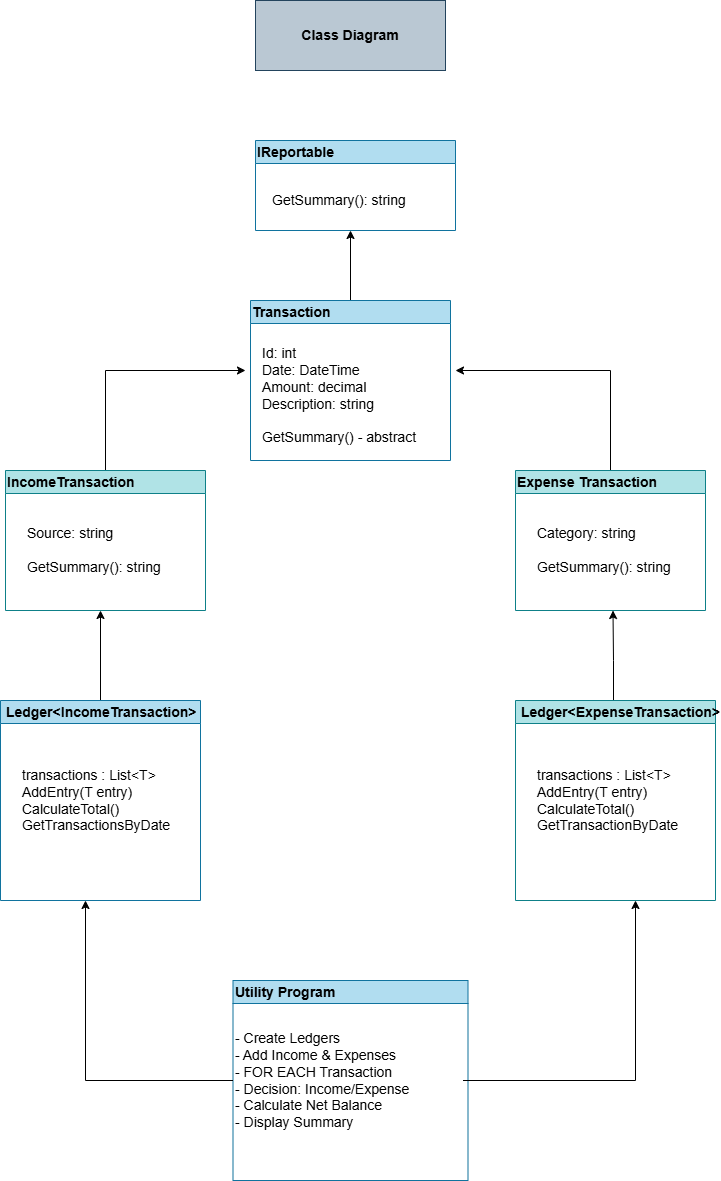

The diagram above was exported from draw.io. Its source (the exported page's mxGraphModel, read from the mxfile embedded in the PNG):
<mxGraphModel dx="1034" dy="530" grid="1" gridSize="10" guides="1" tooltips="1" connect="1" arrows="1" fold="1" page="1" pageScale="1" pageWidth="850" pageHeight="1100" math="0" shadow="0">
  <root>
    <mxCell id="0" />
    <mxCell id="1" parent="0" />
    <mxCell id="Ejxn_6bnI7JFJvfYzzlv-1" parent="1" style="swimlane;whiteSpace=wrap;html=1;fontSize=14;align=left;fillColor=#b1ddf0;strokeColor=#10739e;" value="IReportable" vertex="1">
      <mxGeometry height="90" width="200" x="340" y="170" as="geometry" />
    </mxCell>
    <mxCell id="Ejxn_6bnI7JFJvfYzzlv-3" parent="Ejxn_6bnI7JFJvfYzzlv-1" style="text;html=1;whiteSpace=wrap;fillColor=none;align=left;verticalAlign=middle;rounded=0;fontSize=14;" value="GetSummary(): string" vertex="1">
      <mxGeometry height="30" width="160" x="15" y="45" as="geometry" />
    </mxCell>
    <mxCell id="Ejxn_6bnI7JFJvfYzzlv-2" parent="1" style="rounded=0;whiteSpace=wrap;html=1;fontSize=14;align=center;fillColor=#bac8d3;strokeColor=#23445d;" value="&lt;b&gt;Class Diagram&lt;/b&gt;" vertex="1">
      <mxGeometry height="70" width="190" x="340" y="30" as="geometry" />
    </mxCell>
    <mxCell id="Ejxn_6bnI7JFJvfYzzlv-14" edge="1" parent="1" source="Ejxn_6bnI7JFJvfYzzlv-4" style="edgeStyle=orthogonalEdgeStyle;rounded=0;orthogonalLoop=1;jettySize=auto;html=1;fontSize=14;align=left;fillColor=none;" value="">
      <mxGeometry relative="1" as="geometry">
        <mxPoint x="435" y="260" as="targetPoint" />
      </mxGeometry>
    </mxCell>
    <mxCell id="Ejxn_6bnI7JFJvfYzzlv-4" parent="1" style="swimlane;whiteSpace=wrap;html=1;fontSize=14;align=left;fillColor=#b1ddf0;strokeColor=#10739e;" value="Transaction" vertex="1">
      <mxGeometry height="160" width="200" x="335" y="330" as="geometry" />
    </mxCell>
    <mxCell id="Ejxn_6bnI7JFJvfYzzlv-5" parent="Ejxn_6bnI7JFJvfYzzlv-4" style="text;html=1;whiteSpace=wrap;fillColor=none;align=left;verticalAlign=middle;rounded=0;fontSize=14;" value="Id: int&lt;div&gt;Date: DateTime&lt;/div&gt;&lt;div&gt;Amount: decimal&lt;/div&gt;&lt;div&gt;Description: string&lt;/div&gt;&lt;div&gt;&lt;br&gt;&lt;/div&gt;&lt;div&gt;GetSummary() - abstract&lt;/div&gt;" vertex="1">
      <mxGeometry height="110" width="180" x="10" y="40" as="geometry" />
    </mxCell>
    <mxCell id="Ejxn_6bnI7JFJvfYzzlv-16" edge="1" parent="1" source="Ejxn_6bnI7JFJvfYzzlv-6" style="edgeStyle=orthogonalEdgeStyle;rounded=0;orthogonalLoop=1;jettySize=auto;html=1;fontSize=14;align=left;fillColor=none;" value="">
      <mxGeometry relative="1" as="geometry">
        <Array as="points">
          <mxPoint x="190" y="400" />
        </Array>
        <mxPoint x="330" y="400" as="targetPoint" />
      </mxGeometry>
    </mxCell>
    <mxCell id="Ejxn_6bnI7JFJvfYzzlv-6" parent="1" style="swimlane;whiteSpace=wrap;html=1;fontSize=14;align=left;fillColor=#b0e3e6;strokeColor=#0e8088;" value="IncomeTransaction" vertex="1">
      <mxGeometry height="140" width="200" x="90" y="500" as="geometry" />
    </mxCell>
    <mxCell id="Ejxn_6bnI7JFJvfYzzlv-7" parent="Ejxn_6bnI7JFJvfYzzlv-6" style="text;html=1;whiteSpace=wrap;fillColor=none;align=left;verticalAlign=middle;rounded=0;fontSize=14;" value="Source: string&lt;div&gt;&lt;br&gt;&lt;div&gt;GetSummary(): string&lt;/div&gt;&lt;/div&gt;" vertex="1">
      <mxGeometry height="80" width="150" x="20" y="40" as="geometry" />
    </mxCell>
    <mxCell id="Ejxn_6bnI7JFJvfYzzlv-18" edge="1" parent="1" source="Ejxn_6bnI7JFJvfYzzlv-8" style="edgeStyle=orthogonalEdgeStyle;rounded=0;orthogonalLoop=1;jettySize=auto;html=1;fontSize=14;align=left;fillColor=none;" value="">
      <mxGeometry relative="1" as="geometry">
        <Array as="points">
          <mxPoint x="695" y="400" />
        </Array>
        <mxPoint x="540" y="400" as="targetPoint" />
      </mxGeometry>
    </mxCell>
    <mxCell id="Ejxn_6bnI7JFJvfYzzlv-8" parent="1" style="swimlane;whiteSpace=wrap;html=1;fontSize=14;align=left;fillColor=#b0e3e6;strokeColor=#0e8088;" value="Expense Transaction" vertex="1">
      <mxGeometry height="140" width="190" x="600" y="500" as="geometry" />
    </mxCell>
    <mxCell id="Ejxn_6bnI7JFJvfYzzlv-9" parent="Ejxn_6bnI7JFJvfYzzlv-8" style="text;html=1;whiteSpace=wrap;fillColor=none;align=left;verticalAlign=middle;rounded=0;fontSize=14;" value="Category: string&lt;div&gt;&lt;br&gt;&lt;div&gt;GetSummary(): string&lt;/div&gt;&lt;/div&gt;" vertex="1">
      <mxGeometry height="80" width="140" x="20" y="40" as="geometry" />
    </mxCell>
    <mxCell id="Ejxn_6bnI7JFJvfYzzlv-19" edge="1" parent="1" source="Ejxn_6bnI7JFJvfYzzlv-10" style="edgeStyle=orthogonalEdgeStyle;rounded=0;orthogonalLoop=1;jettySize=auto;html=1;fontSize=14;align=left;fillColor=none;" value="">
      <mxGeometry relative="1" as="geometry">
        <mxPoint x="185" y="640" as="targetPoint" />
      </mxGeometry>
    </mxCell>
    <mxCell id="Ejxn_6bnI7JFJvfYzzlv-10" parent="1" style="swimlane;whiteSpace=wrap;html=1;fontSize=14;align=left;fillColor=#b1ddf0;strokeColor=#10739e;" value="&amp;nbsp;Ledger&amp;lt;IncomeTransaction&amp;gt;" vertex="1">
      <mxGeometry height="200" width="200" x="85" y="730" as="geometry" />
    </mxCell>
    <mxCell id="Ejxn_6bnI7JFJvfYzzlv-11" parent="Ejxn_6bnI7JFJvfYzzlv-10" style="text;html=1;whiteSpace=wrap;fillColor=none;align=left;verticalAlign=middle;rounded=0;fontSize=14;" value="transactions : List&amp;lt;T&amp;gt;&lt;div&gt;AddEntry(T entry)&lt;/div&gt;&lt;div&gt;CalculateTotal()&lt;/div&gt;&lt;div&gt;GetTransactionsByDate&lt;/div&gt;" vertex="1">
      <mxGeometry height="130" width="130" x="20" y="35" as="geometry" />
    </mxCell>
    <mxCell id="Ejxn_6bnI7JFJvfYzzlv-20" edge="1" parent="1" style="edgeStyle=orthogonalEdgeStyle;rounded=0;orthogonalLoop=1;jettySize=auto;html=1;entryX=0.5;entryY=1;entryDx=0;entryDy=0;fontSize=14;align=left;fillColor=none;" value="">
      <mxGeometry relative="1" as="geometry">
        <Array as="points">
          <mxPoint x="698" y="730" />
          <mxPoint x="698" y="690" />
        </Array>
        <mxPoint x="702.5" y="730" as="sourcePoint" />
        <mxPoint x="697.5" y="640" as="targetPoint" />
      </mxGeometry>
    </mxCell>
    <mxCell id="Ejxn_6bnI7JFJvfYzzlv-12" parent="1" style="swimlane;whiteSpace=wrap;html=1;fontSize=14;align=left;fillColor=#b0e3e6;strokeColor=#0e8088;" value="&amp;nbsp;Ledger&amp;lt;ExpenseTransaction&amp;gt;" vertex="1">
      <mxGeometry height="200" width="200" x="600" y="730" as="geometry" />
    </mxCell>
    <mxCell id="Ejxn_6bnI7JFJvfYzzlv-13" parent="Ejxn_6bnI7JFJvfYzzlv-12" style="text;html=1;whiteSpace=wrap;fillColor=none;align=left;verticalAlign=middle;rounded=0;fontSize=14;" value="transactions : List&amp;lt;T&amp;gt;&lt;div&gt;AddEntry(T entry)&lt;/div&gt;&lt;div&gt;CalculateTotal()&lt;/div&gt;&lt;div&gt;GetTransactionByDate&lt;/div&gt;" vertex="1">
      <mxGeometry height="70" width="140" x="20" y="65" as="geometry" />
    </mxCell>
    <mxCell id="Ejxn_6bnI7JFJvfYzzlv-21" parent="1" style="swimlane;whiteSpace=wrap;html=1;fontSize=14;align=left;fillColor=#b1ddf0;strokeColor=#10739e;" value="Utility Program" vertex="1">
      <mxGeometry height="200" width="235" x="317.5" y="1010" as="geometry" />
    </mxCell>
    <mxCell id="Ejxn_6bnI7JFJvfYzzlv-22" parent="Ejxn_6bnI7JFJvfYzzlv-21" style="text;html=1;whiteSpace=wrap;fillColor=none;align=left;verticalAlign=middle;rounded=0;fontSize=14;" value="- Create Ledgers&amp;nbsp;&lt;div&gt;- Add Income &amp;amp; Expenses&amp;nbsp;&lt;/div&gt;&lt;div&gt;- FOR EACH Transaction&amp;nbsp;&amp;nbsp;&lt;/div&gt;&lt;div&gt;- Decision: Income/Expense&amp;nbsp;&lt;/div&gt;&lt;div&gt;- Calculate Net Balance&amp;nbsp;&lt;/div&gt;&lt;div&gt;- Display Summary&lt;/div&gt;" vertex="1">
      <mxGeometry height="110" width="230" y="45" as="geometry" />
    </mxCell>
    <mxCell id="Ejxn_6bnI7JFJvfYzzlv-24" edge="1" parent="1" source="Ejxn_6bnI7JFJvfYzzlv-22" style="edgeStyle=orthogonalEdgeStyle;rounded=0;orthogonalLoop=1;jettySize=auto;html=1;fontSize=14;align=left;fillColor=none;" value="">
      <mxGeometry relative="1" as="geometry">
        <mxPoint x="170" y="930" as="targetPoint" />
      </mxGeometry>
    </mxCell>
    <mxCell id="Ejxn_6bnI7JFJvfYzzlv-26" edge="1" parent="1" source="Ejxn_6bnI7JFJvfYzzlv-22" style="edgeStyle=orthogonalEdgeStyle;rounded=0;orthogonalLoop=1;jettySize=auto;html=1;fontSize=14;align=left;fillColor=none;" value="">
      <mxGeometry relative="1" as="geometry">
        <mxPoint x="720" y="930" as="targetPoint" />
      </mxGeometry>
    </mxCell>
  </root>
</mxGraphModel>